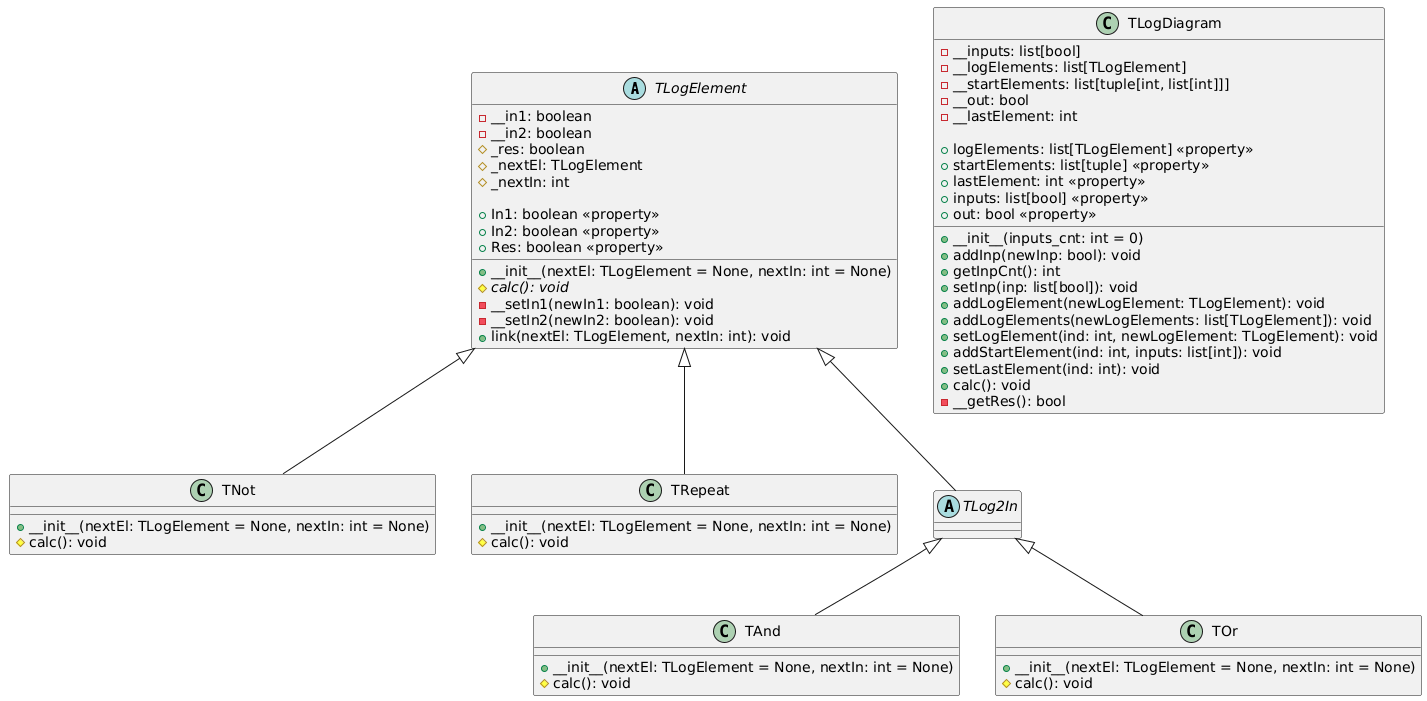

The diagram above was rendered by PlantUML. Its source (embedded in the PNG):
@startuml
abstract class TLogElement {
  - __in1: boolean
  - __in2: boolean
  # _res: boolean
  # _nextEl: TLogElement
  # _nextIn: int
  
  + __init__(nextEl: TLogElement = None, nextIn: int = None)
  {abstract} # calc(): void
  - __setIn1(newIn1: boolean): void
  - __setIn2(newIn2: boolean): void
  + link(nextEl: TLogElement, nextIn: int): void
  + In1: boolean <<property>>
  + In2: boolean <<property>>
  + Res: boolean <<property>>
}
class TNot {
  + __init__(nextEl: TLogElement = None, nextIn: int = None)
  # calc(): void
}

class TRepeat {
  + __init__(nextEl: TLogElement = None, nextIn: int = None)
  # calc(): void
}

abstract class TLog2In {
  ' Наследует все от TLogElement'
}

class TAnd {
  + __init__(nextEl: TLogElement = None, nextIn: int = None)
  # calc(): void
}

class TOr {
  + __init__(nextEl: TLogElement = None, nextIn: int = None)
  # calc(): void
}

class TLogDiagram {
  - __inputs: list[bool]
  - __logElements: list[TLogElement]
  - __startElements: list[tuple[int, list[int]]]
  - __out: bool
  - __lastElement: int
  
  + __init__(inputs_cnt: int = 0)
  + addInp(newInp: bool): void
  + getInpCnt(): int
  + setInp(inp: list[bool]): void
  + addLogElement(newLogElement: TLogElement): void
  + addLogElements(newLogElements: list[TLogElement]): void
  + setLogElement(ind: int, newLogElement: TLogElement): void
  + addStartElement(ind: int, inputs: list[int]): void
  + setLastElement(ind: int): void
  + calc(): void
  - __getRes(): bool
  + logElements: list[TLogElement] <<property>>
  + startElements: list[tuple] <<property>>
  + lastElement: int <<property>>
  + inputs: list[bool] <<property>>
  + out: bool <<property>>
}

TLogElement <|-- TNot
TLogElement <|-- TRepeat
TLogElement <|-- TLog2In
TLog2In <|-- TAnd
TLog2In <|-- TOr
@enduml